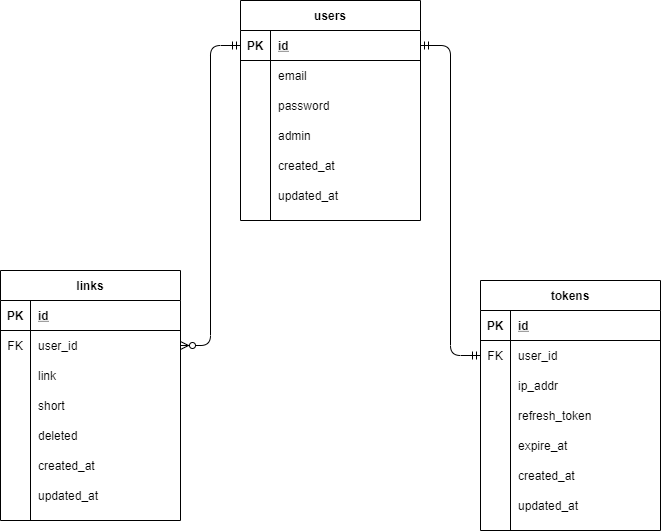

The diagram above was exported from draw.io. Its source (the exported page's mxGraphModel, read from the mxfile embedded in the PNG):
<mxGraphModel dx="1422" dy="762" grid="1" gridSize="10" guides="1" tooltips="1" connect="1" arrows="1" fold="1" page="1" pageScale="1" pageWidth="827" pageHeight="1169" math="0" shadow="0">
  <root>
    <mxCell id="0" />
    <mxCell id="1" parent="0" />
    <mxCell id="JBhZ6KnvCjlrh94md5n7-1" value="users" style="shape=table;startSize=30;container=1;collapsible=1;childLayout=tableLayout;fixedRows=1;rowLines=0;fontStyle=1;align=center;resizeLast=1;" vertex="1" parent="1">
      <mxGeometry x="300" y="140" width="180" height="220" as="geometry" />
    </mxCell>
    <mxCell id="JBhZ6KnvCjlrh94md5n7-2" value="" style="shape=partialRectangle;collapsible=0;dropTarget=0;pointerEvents=0;fillColor=none;top=0;left=0;bottom=1;right=0;points=[[0,0.5],[1,0.5]];portConstraint=eastwest;" vertex="1" parent="JBhZ6KnvCjlrh94md5n7-1">
      <mxGeometry y="30" width="180" height="30" as="geometry" />
    </mxCell>
    <mxCell id="JBhZ6KnvCjlrh94md5n7-3" value="PK" style="shape=partialRectangle;connectable=0;fillColor=none;top=0;left=0;bottom=0;right=0;fontStyle=1;overflow=hidden;" vertex="1" parent="JBhZ6KnvCjlrh94md5n7-2">
      <mxGeometry width="30" height="30" as="geometry" />
    </mxCell>
    <mxCell id="JBhZ6KnvCjlrh94md5n7-4" value="id" style="shape=partialRectangle;connectable=0;fillColor=none;top=0;left=0;bottom=0;right=0;align=left;spacingLeft=6;fontStyle=5;overflow=hidden;" vertex="1" parent="JBhZ6KnvCjlrh94md5n7-2">
      <mxGeometry x="30" width="150" height="30" as="geometry" />
    </mxCell>
    <mxCell id="JBhZ6KnvCjlrh94md5n7-5" value="" style="shape=partialRectangle;collapsible=0;dropTarget=0;pointerEvents=0;fillColor=none;top=0;left=0;bottom=0;right=0;points=[[0,0.5],[1,0.5]];portConstraint=eastwest;" vertex="1" parent="JBhZ6KnvCjlrh94md5n7-1">
      <mxGeometry y="60" width="180" height="30" as="geometry" />
    </mxCell>
    <mxCell id="JBhZ6KnvCjlrh94md5n7-6" value="" style="shape=partialRectangle;connectable=0;fillColor=none;top=0;left=0;bottom=0;right=0;editable=1;overflow=hidden;" vertex="1" parent="JBhZ6KnvCjlrh94md5n7-5">
      <mxGeometry width="30" height="30" as="geometry" />
    </mxCell>
    <mxCell id="JBhZ6KnvCjlrh94md5n7-7" value="email" style="shape=partialRectangle;connectable=0;fillColor=none;top=0;left=0;bottom=0;right=0;align=left;spacingLeft=6;overflow=hidden;" vertex="1" parent="JBhZ6KnvCjlrh94md5n7-5">
      <mxGeometry x="30" width="150" height="30" as="geometry" />
    </mxCell>
    <mxCell id="JBhZ6KnvCjlrh94md5n7-8" value="" style="shape=partialRectangle;collapsible=0;dropTarget=0;pointerEvents=0;fillColor=none;top=0;left=0;bottom=0;right=0;points=[[0,0.5],[1,0.5]];portConstraint=eastwest;" vertex="1" parent="JBhZ6KnvCjlrh94md5n7-1">
      <mxGeometry y="90" width="180" height="30" as="geometry" />
    </mxCell>
    <mxCell id="JBhZ6KnvCjlrh94md5n7-9" value="" style="shape=partialRectangle;connectable=0;fillColor=none;top=0;left=0;bottom=0;right=0;editable=1;overflow=hidden;" vertex="1" parent="JBhZ6KnvCjlrh94md5n7-8">
      <mxGeometry width="30" height="30" as="geometry" />
    </mxCell>
    <mxCell id="JBhZ6KnvCjlrh94md5n7-10" value="password" style="shape=partialRectangle;connectable=0;fillColor=none;top=0;left=0;bottom=0;right=0;align=left;spacingLeft=6;overflow=hidden;" vertex="1" parent="JBhZ6KnvCjlrh94md5n7-8">
      <mxGeometry x="30" width="150" height="30" as="geometry" />
    </mxCell>
    <mxCell id="JBhZ6KnvCjlrh94md5n7-11" value="" style="shape=partialRectangle;collapsible=0;dropTarget=0;pointerEvents=0;fillColor=none;top=0;left=0;bottom=0;right=0;points=[[0,0.5],[1,0.5]];portConstraint=eastwest;" vertex="1" parent="JBhZ6KnvCjlrh94md5n7-1">
      <mxGeometry y="120" width="180" height="30" as="geometry" />
    </mxCell>
    <mxCell id="JBhZ6KnvCjlrh94md5n7-12" value="" style="shape=partialRectangle;connectable=0;fillColor=none;top=0;left=0;bottom=0;right=0;editable=1;overflow=hidden;" vertex="1" parent="JBhZ6KnvCjlrh94md5n7-11">
      <mxGeometry width="30" height="30" as="geometry" />
    </mxCell>
    <mxCell id="JBhZ6KnvCjlrh94md5n7-13" value="admin" style="shape=partialRectangle;connectable=0;fillColor=none;top=0;left=0;bottom=0;right=0;align=left;spacingLeft=6;overflow=hidden;" vertex="1" parent="JBhZ6KnvCjlrh94md5n7-11">
      <mxGeometry x="30" width="150" height="30" as="geometry" />
    </mxCell>
    <mxCell id="JBhZ6KnvCjlrh94md5n7-15" value="" style="shape=partialRectangle;collapsible=0;dropTarget=0;pointerEvents=0;fillColor=none;top=0;left=0;bottom=0;right=0;points=[[0,0.5],[1,0.5]];portConstraint=eastwest;" vertex="1" parent="JBhZ6KnvCjlrh94md5n7-1">
      <mxGeometry y="150" width="180" height="30" as="geometry" />
    </mxCell>
    <mxCell id="JBhZ6KnvCjlrh94md5n7-16" value="" style="shape=partialRectangle;connectable=0;fillColor=none;top=0;left=0;bottom=0;right=0;editable=1;overflow=hidden;" vertex="1" parent="JBhZ6KnvCjlrh94md5n7-15">
      <mxGeometry width="30" height="30" as="geometry" />
    </mxCell>
    <mxCell id="JBhZ6KnvCjlrh94md5n7-17" value="created_at" style="shape=partialRectangle;connectable=0;fillColor=none;top=0;left=0;bottom=0;right=0;align=left;spacingLeft=6;overflow=hidden;" vertex="1" parent="JBhZ6KnvCjlrh94md5n7-15">
      <mxGeometry x="30" width="150" height="30" as="geometry" />
    </mxCell>
    <mxCell id="JBhZ6KnvCjlrh94md5n7-23" value="" style="shape=partialRectangle;collapsible=0;dropTarget=0;pointerEvents=0;fillColor=none;top=0;left=0;bottom=0;right=0;points=[[0,0.5],[1,0.5]];portConstraint=eastwest;" vertex="1" parent="JBhZ6KnvCjlrh94md5n7-1">
      <mxGeometry y="180" width="180" height="30" as="geometry" />
    </mxCell>
    <mxCell id="JBhZ6KnvCjlrh94md5n7-24" value="" style="shape=partialRectangle;connectable=0;fillColor=none;top=0;left=0;bottom=0;right=0;editable=1;overflow=hidden;" vertex="1" parent="JBhZ6KnvCjlrh94md5n7-23">
      <mxGeometry width="30" height="30" as="geometry" />
    </mxCell>
    <mxCell id="JBhZ6KnvCjlrh94md5n7-25" value="updated_at" style="shape=partialRectangle;connectable=0;fillColor=none;top=0;left=0;bottom=0;right=0;align=left;spacingLeft=6;overflow=hidden;" vertex="1" parent="JBhZ6KnvCjlrh94md5n7-23">
      <mxGeometry x="30" width="150" height="30" as="geometry" />
    </mxCell>
    <mxCell id="JBhZ6KnvCjlrh94md5n7-52" value="links" style="shape=table;startSize=30;container=1;collapsible=1;childLayout=tableLayout;fixedRows=1;rowLines=0;fontStyle=1;align=center;resizeLast=1;" vertex="1" parent="1">
      <mxGeometry x="60" y="410" width="180" height="250" as="geometry" />
    </mxCell>
    <mxCell id="JBhZ6KnvCjlrh94md5n7-53" value="" style="shape=partialRectangle;collapsible=0;dropTarget=0;pointerEvents=0;fillColor=none;top=0;left=0;bottom=1;right=0;points=[[0,0.5],[1,0.5]];portConstraint=eastwest;" vertex="1" parent="JBhZ6KnvCjlrh94md5n7-52">
      <mxGeometry y="30" width="180" height="30" as="geometry" />
    </mxCell>
    <mxCell id="JBhZ6KnvCjlrh94md5n7-54" value="PK" style="shape=partialRectangle;connectable=0;fillColor=none;top=0;left=0;bottom=0;right=0;fontStyle=1;overflow=hidden;" vertex="1" parent="JBhZ6KnvCjlrh94md5n7-53">
      <mxGeometry width="30" height="30" as="geometry" />
    </mxCell>
    <mxCell id="JBhZ6KnvCjlrh94md5n7-55" value="id" style="shape=partialRectangle;connectable=0;fillColor=none;top=0;left=0;bottom=0;right=0;align=left;spacingLeft=6;fontStyle=5;overflow=hidden;" vertex="1" parent="JBhZ6KnvCjlrh94md5n7-53">
      <mxGeometry x="30" width="150" height="30" as="geometry" />
    </mxCell>
    <mxCell id="JBhZ6KnvCjlrh94md5n7-70" value="" style="shape=partialRectangle;collapsible=0;dropTarget=0;pointerEvents=0;fillColor=none;top=0;left=0;bottom=0;right=0;points=[[0,0.5],[1,0.5]];portConstraint=eastwest;" vertex="1" parent="JBhZ6KnvCjlrh94md5n7-52">
      <mxGeometry y="60" width="180" height="30" as="geometry" />
    </mxCell>
    <mxCell id="JBhZ6KnvCjlrh94md5n7-71" value="FK" style="shape=partialRectangle;connectable=0;fillColor=none;top=0;left=0;bottom=0;right=0;fontStyle=0;overflow=hidden;" vertex="1" parent="JBhZ6KnvCjlrh94md5n7-70">
      <mxGeometry width="30" height="30" as="geometry" />
    </mxCell>
    <mxCell id="JBhZ6KnvCjlrh94md5n7-72" value="user_id" style="shape=partialRectangle;connectable=0;fillColor=none;top=0;left=0;bottom=0;right=0;align=left;spacingLeft=6;fontStyle=0;overflow=hidden;" vertex="1" parent="JBhZ6KnvCjlrh94md5n7-70">
      <mxGeometry x="30" width="150" height="30" as="geometry" />
    </mxCell>
    <mxCell id="JBhZ6KnvCjlrh94md5n7-59" value="" style="shape=partialRectangle;collapsible=0;dropTarget=0;pointerEvents=0;fillColor=none;top=0;left=0;bottom=0;right=0;points=[[0,0.5],[1,0.5]];portConstraint=eastwest;" vertex="1" parent="JBhZ6KnvCjlrh94md5n7-52">
      <mxGeometry y="90" width="180" height="30" as="geometry" />
    </mxCell>
    <mxCell id="JBhZ6KnvCjlrh94md5n7-60" value="" style="shape=partialRectangle;connectable=0;fillColor=none;top=0;left=0;bottom=0;right=0;editable=1;overflow=hidden;" vertex="1" parent="JBhZ6KnvCjlrh94md5n7-59">
      <mxGeometry width="30" height="30" as="geometry" />
    </mxCell>
    <mxCell id="JBhZ6KnvCjlrh94md5n7-61" value="link" style="shape=partialRectangle;connectable=0;fillColor=none;top=0;left=0;bottom=0;right=0;align=left;spacingLeft=6;overflow=hidden;" vertex="1" parent="JBhZ6KnvCjlrh94md5n7-59">
      <mxGeometry x="30" width="150" height="30" as="geometry" />
    </mxCell>
    <mxCell id="JBhZ6KnvCjlrh94md5n7-62" value="" style="shape=partialRectangle;collapsible=0;dropTarget=0;pointerEvents=0;fillColor=none;top=0;left=0;bottom=0;right=0;points=[[0,0.5],[1,0.5]];portConstraint=eastwest;" vertex="1" parent="JBhZ6KnvCjlrh94md5n7-52">
      <mxGeometry y="120" width="180" height="30" as="geometry" />
    </mxCell>
    <mxCell id="JBhZ6KnvCjlrh94md5n7-63" value="" style="shape=partialRectangle;connectable=0;fillColor=none;top=0;left=0;bottom=0;right=0;editable=1;overflow=hidden;" vertex="1" parent="JBhZ6KnvCjlrh94md5n7-62">
      <mxGeometry width="30" height="30" as="geometry" />
    </mxCell>
    <mxCell id="JBhZ6KnvCjlrh94md5n7-64" value="short" style="shape=partialRectangle;connectable=0;fillColor=none;top=0;left=0;bottom=0;right=0;align=left;spacingLeft=6;overflow=hidden;" vertex="1" parent="JBhZ6KnvCjlrh94md5n7-62">
      <mxGeometry x="30" width="150" height="30" as="geometry" />
    </mxCell>
    <mxCell id="JBhZ6KnvCjlrh94md5n7-56" value="" style="shape=partialRectangle;collapsible=0;dropTarget=0;pointerEvents=0;fillColor=none;top=0;left=0;bottom=0;right=0;points=[[0,0.5],[1,0.5]];portConstraint=eastwest;" vertex="1" parent="JBhZ6KnvCjlrh94md5n7-52">
      <mxGeometry y="150" width="180" height="30" as="geometry" />
    </mxCell>
    <mxCell id="JBhZ6KnvCjlrh94md5n7-57" value="" style="shape=partialRectangle;connectable=0;fillColor=none;top=0;left=0;bottom=0;right=0;editable=1;overflow=hidden;" vertex="1" parent="JBhZ6KnvCjlrh94md5n7-56">
      <mxGeometry width="30" height="30" as="geometry" />
    </mxCell>
    <mxCell id="JBhZ6KnvCjlrh94md5n7-58" value="deleted" style="shape=partialRectangle;connectable=0;fillColor=none;top=0;left=0;bottom=0;right=0;align=left;spacingLeft=6;overflow=hidden;" vertex="1" parent="JBhZ6KnvCjlrh94md5n7-56">
      <mxGeometry x="30" width="150" height="30" as="geometry" />
    </mxCell>
    <mxCell id="JBhZ6KnvCjlrh94md5n7-74" value="" style="shape=partialRectangle;collapsible=0;dropTarget=0;pointerEvents=0;fillColor=none;top=0;left=0;bottom=0;right=0;points=[[0,0.5],[1,0.5]];portConstraint=eastwest;" vertex="1" parent="JBhZ6KnvCjlrh94md5n7-52">
      <mxGeometry y="180" width="180" height="30" as="geometry" />
    </mxCell>
    <mxCell id="JBhZ6KnvCjlrh94md5n7-75" value="" style="shape=partialRectangle;connectable=0;fillColor=none;top=0;left=0;bottom=0;right=0;editable=1;overflow=hidden;" vertex="1" parent="JBhZ6KnvCjlrh94md5n7-74">
      <mxGeometry width="30" height="30" as="geometry" />
    </mxCell>
    <mxCell id="JBhZ6KnvCjlrh94md5n7-76" value="created_at" style="shape=partialRectangle;connectable=0;fillColor=none;top=0;left=0;bottom=0;right=0;align=left;spacingLeft=6;overflow=hidden;" vertex="1" parent="JBhZ6KnvCjlrh94md5n7-74">
      <mxGeometry x="30" width="150" height="30" as="geometry" />
    </mxCell>
    <mxCell id="JBhZ6KnvCjlrh94md5n7-78" value="" style="shape=partialRectangle;collapsible=0;dropTarget=0;pointerEvents=0;fillColor=none;top=0;left=0;bottom=0;right=0;points=[[0,0.5],[1,0.5]];portConstraint=eastwest;" vertex="1" parent="JBhZ6KnvCjlrh94md5n7-52">
      <mxGeometry y="210" width="180" height="30" as="geometry" />
    </mxCell>
    <mxCell id="JBhZ6KnvCjlrh94md5n7-79" value="" style="shape=partialRectangle;connectable=0;fillColor=none;top=0;left=0;bottom=0;right=0;editable=1;overflow=hidden;" vertex="1" parent="JBhZ6KnvCjlrh94md5n7-78">
      <mxGeometry width="30" height="30" as="geometry" />
    </mxCell>
    <mxCell id="JBhZ6KnvCjlrh94md5n7-80" value="updated_at" style="shape=partialRectangle;connectable=0;fillColor=none;top=0;left=0;bottom=0;right=0;align=left;spacingLeft=6;overflow=hidden;" vertex="1" parent="JBhZ6KnvCjlrh94md5n7-78">
      <mxGeometry x="30" width="150" height="30" as="geometry" />
    </mxCell>
    <mxCell id="JBhZ6KnvCjlrh94md5n7-81" value="tokens" style="shape=table;startSize=30;container=1;collapsible=1;childLayout=tableLayout;fixedRows=1;rowLines=0;fontStyle=1;align=center;resizeLast=1;" vertex="1" parent="1">
      <mxGeometry x="540" y="420" width="180" height="250" as="geometry" />
    </mxCell>
    <mxCell id="JBhZ6KnvCjlrh94md5n7-82" value="" style="shape=partialRectangle;collapsible=0;dropTarget=0;pointerEvents=0;fillColor=none;top=0;left=0;bottom=1;right=0;points=[[0,0.5],[1,0.5]];portConstraint=eastwest;" vertex="1" parent="JBhZ6KnvCjlrh94md5n7-81">
      <mxGeometry y="30" width="180" height="30" as="geometry" />
    </mxCell>
    <mxCell id="JBhZ6KnvCjlrh94md5n7-83" value="PK" style="shape=partialRectangle;connectable=0;fillColor=none;top=0;left=0;bottom=0;right=0;fontStyle=1;overflow=hidden;" vertex="1" parent="JBhZ6KnvCjlrh94md5n7-82">
      <mxGeometry width="30" height="30" as="geometry" />
    </mxCell>
    <mxCell id="JBhZ6KnvCjlrh94md5n7-84" value="id" style="shape=partialRectangle;connectable=0;fillColor=none;top=0;left=0;bottom=0;right=0;align=left;spacingLeft=6;fontStyle=5;overflow=hidden;" vertex="1" parent="JBhZ6KnvCjlrh94md5n7-82">
      <mxGeometry x="30" width="150" height="30" as="geometry" />
    </mxCell>
    <mxCell id="JBhZ6KnvCjlrh94md5n7-85" value="" style="shape=partialRectangle;collapsible=0;dropTarget=0;pointerEvents=0;fillColor=none;top=0;left=0;bottom=0;right=0;points=[[0,0.5],[1,0.5]];portConstraint=eastwest;" vertex="1" parent="JBhZ6KnvCjlrh94md5n7-81">
      <mxGeometry y="60" width="180" height="30" as="geometry" />
    </mxCell>
    <mxCell id="JBhZ6KnvCjlrh94md5n7-86" value="FK" style="shape=partialRectangle;connectable=0;fillColor=none;top=0;left=0;bottom=0;right=0;fontStyle=0;overflow=hidden;" vertex="1" parent="JBhZ6KnvCjlrh94md5n7-85">
      <mxGeometry width="30" height="30" as="geometry" />
    </mxCell>
    <mxCell id="JBhZ6KnvCjlrh94md5n7-87" value="user_id" style="shape=partialRectangle;connectable=0;fillColor=none;top=0;left=0;bottom=0;right=0;align=left;spacingLeft=6;fontStyle=0;overflow=hidden;" vertex="1" parent="JBhZ6KnvCjlrh94md5n7-85">
      <mxGeometry x="30" width="150" height="30" as="geometry" />
    </mxCell>
    <mxCell id="JBhZ6KnvCjlrh94md5n7-88" value="" style="shape=partialRectangle;collapsible=0;dropTarget=0;pointerEvents=0;fillColor=none;top=0;left=0;bottom=0;right=0;points=[[0,0.5],[1,0.5]];portConstraint=eastwest;" vertex="1" parent="JBhZ6KnvCjlrh94md5n7-81">
      <mxGeometry y="90" width="180" height="30" as="geometry" />
    </mxCell>
    <mxCell id="JBhZ6KnvCjlrh94md5n7-89" value="" style="shape=partialRectangle;connectable=0;fillColor=none;top=0;left=0;bottom=0;right=0;editable=1;overflow=hidden;" vertex="1" parent="JBhZ6KnvCjlrh94md5n7-88">
      <mxGeometry width="30" height="30" as="geometry" />
    </mxCell>
    <mxCell id="JBhZ6KnvCjlrh94md5n7-90" value="ip_addr" style="shape=partialRectangle;connectable=0;fillColor=none;top=0;left=0;bottom=0;right=0;align=left;spacingLeft=6;overflow=hidden;" vertex="1" parent="JBhZ6KnvCjlrh94md5n7-88">
      <mxGeometry x="30" width="150" height="30" as="geometry" />
    </mxCell>
    <mxCell id="JBhZ6KnvCjlrh94md5n7-91" value="" style="shape=partialRectangle;collapsible=0;dropTarget=0;pointerEvents=0;fillColor=none;top=0;left=0;bottom=0;right=0;points=[[0,0.5],[1,0.5]];portConstraint=eastwest;" vertex="1" parent="JBhZ6KnvCjlrh94md5n7-81">
      <mxGeometry y="120" width="180" height="30" as="geometry" />
    </mxCell>
    <mxCell id="JBhZ6KnvCjlrh94md5n7-92" value="" style="shape=partialRectangle;connectable=0;fillColor=none;top=0;left=0;bottom=0;right=0;editable=1;overflow=hidden;" vertex="1" parent="JBhZ6KnvCjlrh94md5n7-91">
      <mxGeometry width="30" height="30" as="geometry" />
    </mxCell>
    <mxCell id="JBhZ6KnvCjlrh94md5n7-93" value="refresh_token" style="shape=partialRectangle;connectable=0;fillColor=none;top=0;left=0;bottom=0;right=0;align=left;spacingLeft=6;overflow=hidden;" vertex="1" parent="JBhZ6KnvCjlrh94md5n7-91">
      <mxGeometry x="30" width="150" height="30" as="geometry" />
    </mxCell>
    <mxCell id="JBhZ6KnvCjlrh94md5n7-94" value="" style="shape=partialRectangle;collapsible=0;dropTarget=0;pointerEvents=0;fillColor=none;top=0;left=0;bottom=0;right=0;points=[[0,0.5],[1,0.5]];portConstraint=eastwest;" vertex="1" parent="JBhZ6KnvCjlrh94md5n7-81">
      <mxGeometry y="150" width="180" height="30" as="geometry" />
    </mxCell>
    <mxCell id="JBhZ6KnvCjlrh94md5n7-95" value="" style="shape=partialRectangle;connectable=0;fillColor=none;top=0;left=0;bottom=0;right=0;editable=1;overflow=hidden;" vertex="1" parent="JBhZ6KnvCjlrh94md5n7-94">
      <mxGeometry width="30" height="30" as="geometry" />
    </mxCell>
    <mxCell id="JBhZ6KnvCjlrh94md5n7-96" value="expire_at" style="shape=partialRectangle;connectable=0;fillColor=none;top=0;left=0;bottom=0;right=0;align=left;spacingLeft=6;overflow=hidden;" vertex="1" parent="JBhZ6KnvCjlrh94md5n7-94">
      <mxGeometry x="30" width="150" height="30" as="geometry" />
    </mxCell>
    <mxCell id="JBhZ6KnvCjlrh94md5n7-97" value="" style="shape=partialRectangle;collapsible=0;dropTarget=0;pointerEvents=0;fillColor=none;top=0;left=0;bottom=0;right=0;points=[[0,0.5],[1,0.5]];portConstraint=eastwest;" vertex="1" parent="JBhZ6KnvCjlrh94md5n7-81">
      <mxGeometry y="180" width="180" height="30" as="geometry" />
    </mxCell>
    <mxCell id="JBhZ6KnvCjlrh94md5n7-98" value="" style="shape=partialRectangle;connectable=0;fillColor=none;top=0;left=0;bottom=0;right=0;editable=1;overflow=hidden;" vertex="1" parent="JBhZ6KnvCjlrh94md5n7-97">
      <mxGeometry width="30" height="30" as="geometry" />
    </mxCell>
    <mxCell id="JBhZ6KnvCjlrh94md5n7-99" value="created_at" style="shape=partialRectangle;connectable=0;fillColor=none;top=0;left=0;bottom=0;right=0;align=left;spacingLeft=6;overflow=hidden;" vertex="1" parent="JBhZ6KnvCjlrh94md5n7-97">
      <mxGeometry x="30" width="150" height="30" as="geometry" />
    </mxCell>
    <mxCell id="JBhZ6KnvCjlrh94md5n7-100" value="" style="shape=partialRectangle;collapsible=0;dropTarget=0;pointerEvents=0;fillColor=none;top=0;left=0;bottom=0;right=0;points=[[0,0.5],[1,0.5]];portConstraint=eastwest;" vertex="1" parent="JBhZ6KnvCjlrh94md5n7-81">
      <mxGeometry y="210" width="180" height="30" as="geometry" />
    </mxCell>
    <mxCell id="JBhZ6KnvCjlrh94md5n7-101" value="" style="shape=partialRectangle;connectable=0;fillColor=none;top=0;left=0;bottom=0;right=0;editable=1;overflow=hidden;" vertex="1" parent="JBhZ6KnvCjlrh94md5n7-100">
      <mxGeometry width="30" height="30" as="geometry" />
    </mxCell>
    <mxCell id="JBhZ6KnvCjlrh94md5n7-102" value="updated_at" style="shape=partialRectangle;connectable=0;fillColor=none;top=0;left=0;bottom=0;right=0;align=left;spacingLeft=6;overflow=hidden;" vertex="1" parent="JBhZ6KnvCjlrh94md5n7-100">
      <mxGeometry x="30" width="150" height="30" as="geometry" />
    </mxCell>
    <mxCell id="JBhZ6KnvCjlrh94md5n7-103" value="" style="edgeStyle=entityRelationEdgeStyle;fontSize=12;html=1;endArrow=ERmandOne;startArrow=ERmandOne;" edge="1" parent="1" source="JBhZ6KnvCjlrh94md5n7-85" target="JBhZ6KnvCjlrh94md5n7-2">
      <mxGeometry width="100" height="100" relative="1" as="geometry">
        <mxPoint x="360" y="440" as="sourcePoint" />
        <mxPoint x="460" y="340" as="targetPoint" />
      </mxGeometry>
    </mxCell>
    <mxCell id="JBhZ6KnvCjlrh94md5n7-104" value="" style="edgeStyle=entityRelationEdgeStyle;fontSize=12;html=1;endArrow=ERzeroToMany;startArrow=ERmandOne;" edge="1" parent="1" source="JBhZ6KnvCjlrh94md5n7-2" target="JBhZ6KnvCjlrh94md5n7-70">
      <mxGeometry width="100" height="100" relative="1" as="geometry">
        <mxPoint x="220" y="170" as="sourcePoint" />
        <mxPoint x="150" y="320" as="targetPoint" />
      </mxGeometry>
    </mxCell>
  </root>
</mxGraphModel>